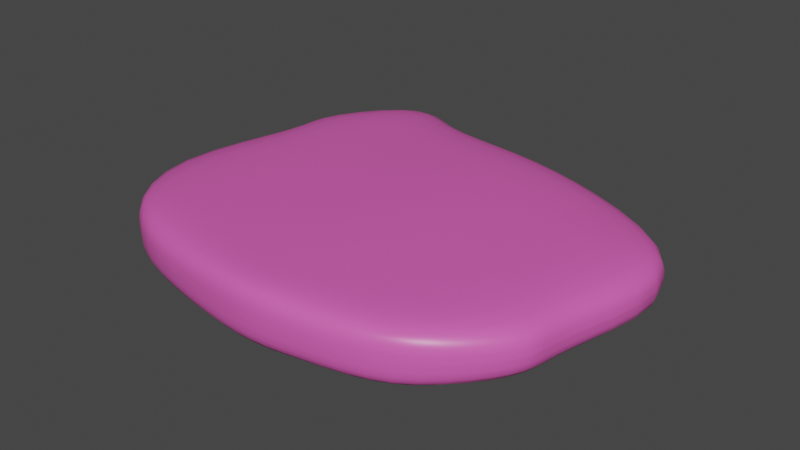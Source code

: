 # Source: Meat.blend  (saved by Blender 2.80.75; exported with 4.5.12 LTS)
import bpy
from mathutils import Matrix  # noqa: F401  (used for matrix-valued properties, if any)

bpy.ops.wm.read_factory_settings(use_empty=True)
scene = bpy.context.scene
scene.name = 'Scene'

# ---- collections
col_collection = bpy.data.collections.new('Collection'); scene.collection.children.link(col_collection)

# ---- materials (node trees are filled in below, after node groups)
mat_material = bpy.data.materials.new('Material')
mat_material.alpha_threshold = 0.0
mat_material.use_transparent_shadow = False
mat_material.line_color = (0.0, 0.0, 0.0, 1.0)

# ---- material node trees
mat_material.use_nodes = True; mat_material.node_tree.nodes.clear()
_N = mat_material.node_tree.nodes; _L = mat_material.node_tree.links
n0 = _N.new('ShaderNodeOutputMaterial'); n0.name = 'Material Output'; n0.location = (300, 300)
n1 = _N.new('ShaderNodeBsdfPrincipled'); n1.name = 'Principled BSDF'; n1.location = (10, 300)
n1.distribution = 'GGX'
n1.subsurface_method = 'BURLEY'
n1.inputs[0].default_value = (0.8, 0.1154, 0.4833, 1.0)
n1.inputs[2].default_value = 0.4
n1.inputs[3].default_value = 1.45
n1.inputs[27].default_value = (0.0, 0.0, 0.0, 1.0)
n1.inputs[28].default_value = 1.0
_L.new(n1.outputs[0], n0.inputs[0])
n0.is_active_output = True

# ---- world
world_world = bpy.data.worlds.new('World'); scene.world = world_world
world_world.use_nodes = True; world_world.node_tree.nodes.clear()
_N = world_world.node_tree.nodes; _L = world_world.node_tree.links
n0 = _N.new('ShaderNodeOutputWorld'); n0.name = 'World Output'; n0.location = (300, 300)
n1 = _N.new('ShaderNodeBackground'); n1.name = 'Background'; n1.location = (10, 300)
n1.inputs[0].default_value = (0.05088, 0.05088, 0.05088, 1.0)
_L.new(n1.outputs[0], n0.inputs[0])
n0.is_active_output = True
world_world.color = (0.05088, 0.05088, 0.05088)
world_world.use_sun_shadow = False
world_world.sun_shadow_jitter_overblur = 0.0

# ---- meshes
me_cube = bpy.data.meshes.new('Cube')
me_cube.from_pydata([(-0.3908, -0.2364, -0.05431), (-0.2828, 0.5324, -0.05338), (0.254, -0.2744, -0.05492), (0.4843, 0.2394, -0.05345), (0.3923, -0.091, -0.0547), (-0.02841, -0.3117, -0.05633), (-0.001353, 0.4305, -0.05574), (-0.4167, 0.273, -0.05447), (0.02565, -0.1617, -0.06538), (0.3988, -0.01881, -0.05488), (0.07009, -0.3023, -0.05626), (-0.3907, -0.2363, 0.0), (-0.2828, 0.5323, 0.0), (0.2539, -0.2742, 0.0), (-0.1902, 0.4361, -0.05495), (-0.5336, -0.02785, -0.0537), (0.3776, -0.1394, -0.05464), (-0.2079, -0.2868, -0.05576), (0.4842, 0.2394, 0.0), (0.2059, 0.3788, -0.05533), (-0.4621, 0.308, -0.05376), (-0.0284, -0.3114, 0.0), (-0.4166, 0.273, 0.0), (0.03203, 0.2166, -0.07318), (0.0003734, -0.2665, -0.05779), (0.2064, -0.0128, -0.06274), (-0.2745, 0.0507, -0.06144), (0.3921, -0.09095, 0.0), (-0.001367, 0.4303, 0.0), (-0.1901, 0.4359, 0.0), (0.2058, 0.3786, 0.0), (0.3986, -0.01878, 0.0), (0.3774, -0.1393, 0.0), (-0.2432, -0.1711, -0.05798), (0.1374, -0.1863, -0.05927), (0.2436, 0.1562, -0.05906), (-0.5335, -0.02784, 0.0), (-0.462, 0.308, 0.0), (0.07002, -0.302, 0.0), (-0.2078, -0.2865, 0.0), (-0.2423, 0.2709, -0.05789)], [], [(40, 20, 1, 14), (35, 23, 6, 19), (34, 24, 8, 25), (33, 15, 7, 26), (14, 29, 28, 6), (1, 12, 29, 14), (19, 30, 18, 3), (6, 28, 30, 19), (9, 31, 27, 4), (3, 18, 31, 9), (16, 32, 13, 2), (4, 27, 32, 16), (24, 33, 26, 8), (5, 17, 33, 24), (17, 0, 15, 33), (16, 34, 25, 4), (2, 10, 34, 16), (10, 5, 24, 34), (9, 35, 19, 3), (4, 25, 35, 9), (25, 8, 23, 35), (15, 36, 22, 7), (0, 11, 36, 15), (20, 37, 12, 1), (7, 22, 37, 20), (10, 38, 21, 5), (2, 13, 38, 10), (17, 39, 11, 0), (5, 21, 39, 17), (23, 40, 14, 6), (8, 26, 40, 23), (26, 7, 20, 40)])
me_cube.polygons.foreach_set('use_smooth', [True] * 32)
_uv = me_cube.uv_layers.new(name='UVMap')
_uv.uv.foreach_set('vector', [0.5625, 0.9375, 0.625, 0.9375, 0.625, 1.0, 0.5625, 1.0, 0.4375, 0.9375, 0.5, 0.9375, 0.5, 1.0, 0.4375, 1.0, 0.4375, 0.8125, 0.5, 0.8125, 0.5, 0.875, 0.4375, 0.875, 0.5625, 0.8125, 0.625, 0.8125, 0.625, 0.875, 0.5625, 0.875, 0.375, 0.3125, 0.4375, 0.3125, 0.4375, 0.375, 0.375, 0.375, 0.375, 0.25, 0.4375, 0.25, 0.4375, 0.3125, 0.375, 0.3125, 0.375, 0.4375, 0.4375, 0.4375, 0.4375, 0.5, 0.375, 0.5, 0.375, 0.375, 0.4375, 0.375, 0.4375, 0.4375, 0.375, 0.4375, 0.375, 0.5625, 0.4375, 0.5625, 0.4375, 0.625, 0.375, 0.625, 0.375, 0.5, 0.4375, 0.5, 0.4375, 0.5625, 0.375, 0.5625, 0.375, 0.6875, 0.4375, 0.6875, 0.4375, 0.75, 0.375, 0.75, 0.375, 0.625, 0.4375, 0.625, 0.4375, 0.6875, 0.375, 0.6875, 0.5, 0.8125, 0.5625, 0.8125, 0.5625, 0.875, 0.5, 0.875, 0.5, 0.75, 0.5625, 0.75, 0.5625, 0.8125, 0.5, 0.8125, 0.5625, 0.75, 0.625, 0.75, 0.625, 0.8125, 0.5625, 0.8125, 0.375, 0.8125, 0.4375, 0.8125, 0.4375, 0.875, 0.375, 0.875, 0.375, 0.75, 0.4375, 0.75, 0.4375, 0.8125, 0.375, 0.8125, 0.4375, 0.75, 0.5, 0.75, 0.5, 0.8125, 0.4375, 0.8125, 0.375, 0.9375, 0.4375, 0.9375, 0.4375, 1.0, 0.375, 1.0, 0.375, 0.875, 0.4375, 0.875, 0.4375, 0.9375, 0.375, 0.9375, 0.4375, 0.875, 0.5, 0.875, 0.5, 0.9375, 0.4375, 0.9375, 0.125, 0.5625, 0.1875, 0.5625, 0.1875, 0.625, 0.125, 0.625, 0.125, 0.5, 0.1875, 0.5, 0.1875, 0.5625, 0.125, 0.5625, 0.125, 0.6875, 0.1875, 0.6875, 0.1875, 0.75, 0.125, 0.75, 0.125, 0.625, 0.1875, 0.625, 0.1875, 0.6875, 0.125, 0.6875, 0.625, 0.5625, 0.6875, 0.5625, 0.6875, 0.625, 0.625, 0.625, 0.625, 0.5, 0.6875, 0.5, 0.6875, 0.5625, 0.625, 0.5625, 0.625, 0.6875, 0.6875, 0.6875, 0.6875, 0.75, 0.625, 0.75, 0.625, 0.625, 0.6875, 0.625, 0.6875, 0.6875, 0.625, 0.6875, 0.5, 0.9375, 0.5625, 0.9375, 0.5625, 1.0, 0.5, 1.0, 0.5, 0.875, 0.5625, 0.875, 0.5625, 0.9375, 0.5, 0.9375, 0.5625, 0.875, 0.625, 0.875, 0.625, 0.9375, 0.5625, 0.9375])
me_cube.materials.append(mat_material)
me_cube.use_remesh_preserve_volume = False
me_cube.use_remesh_preserve_attributes = False
me_cube.use_mirror_vertex_groups = False
me_cube.update()

# ---- objects
ob_cube = bpy.data.objects.new('Cube', me_cube)

# ---- transforms, parenting, visibility, modifiers, constraints
ob_cube.location = (0.0, 0.0, 0.0)
ob_cube.lock_rotations_4d = False
ob_cube.empty_display_type = 'ARROWS'
ob_cube.lineart.crease_threshold = 0.0
_m = ob_cube.modifiers.new('Subdivision', 'SUBSURF')
_m.uv_smooth = 'PRESERVE_CORNERS'
_m.show_only_control_edges = False
_m = ob_cube.modifiers.new('Mirror', 'MIRROR')
_m.use_axis = (False, False, True)
_m.use_clip = True
_m.use_mirror_merge = False

# ---- collection membership
col_collection.objects.link(ob_cube)

# ---- scene / render settings (as saved in the file)
scene.frame_start = 1; scene.frame_end = 250; scene.frame_set(1)
scene.render.engine = 'BLENDER_EEVEE_NEXT'
scene.cycles.use_denoising = False
scene.cycles.samples = 128
scene.cycles.sampling_pattern = 'TABULATED_SOBOL'
scene.cycles.use_adaptive_sampling = False
scene.cycles.use_light_tree = False
scene.view_settings.view_transform = 'Filmic'
bpy.context.view_layer.update()

# ---- added for rendering (the .blend has no active camera and no usable light): camera, sun
cam_auto = bpy.data.cameras.new('AutoCamera')
cam_auto.lens = 50.0
cam_auto.sensor_width = 36.0
cam_auto.clip_end = 1000.0
ob_auto_camera = bpy.data.objects.new('AutoCamera', cam_auto)
scene.collection.objects.link(ob_auto_camera)
ob_auto_camera.location = (1.10222, -1.26871, 0.90367)
ob_auto_camera.rotation_euler = (1.09748, -7.21219e-08, 0.694738)
scene.camera = ob_auto_camera
light_auto_sun = bpy.data.lights.new('AutoSun', 'SUN')
light_auto_sun.energy = 3.0
light_auto_sun.angle = 0.0523599
ob_auto_sun = bpy.data.objects.new('AutoSun', light_auto_sun)
scene.collection.objects.link(ob_auto_sun)
ob_auto_sun.rotation_euler = (0.872665, 0.174533, 0.523599)
bpy.context.view_layer.update()
